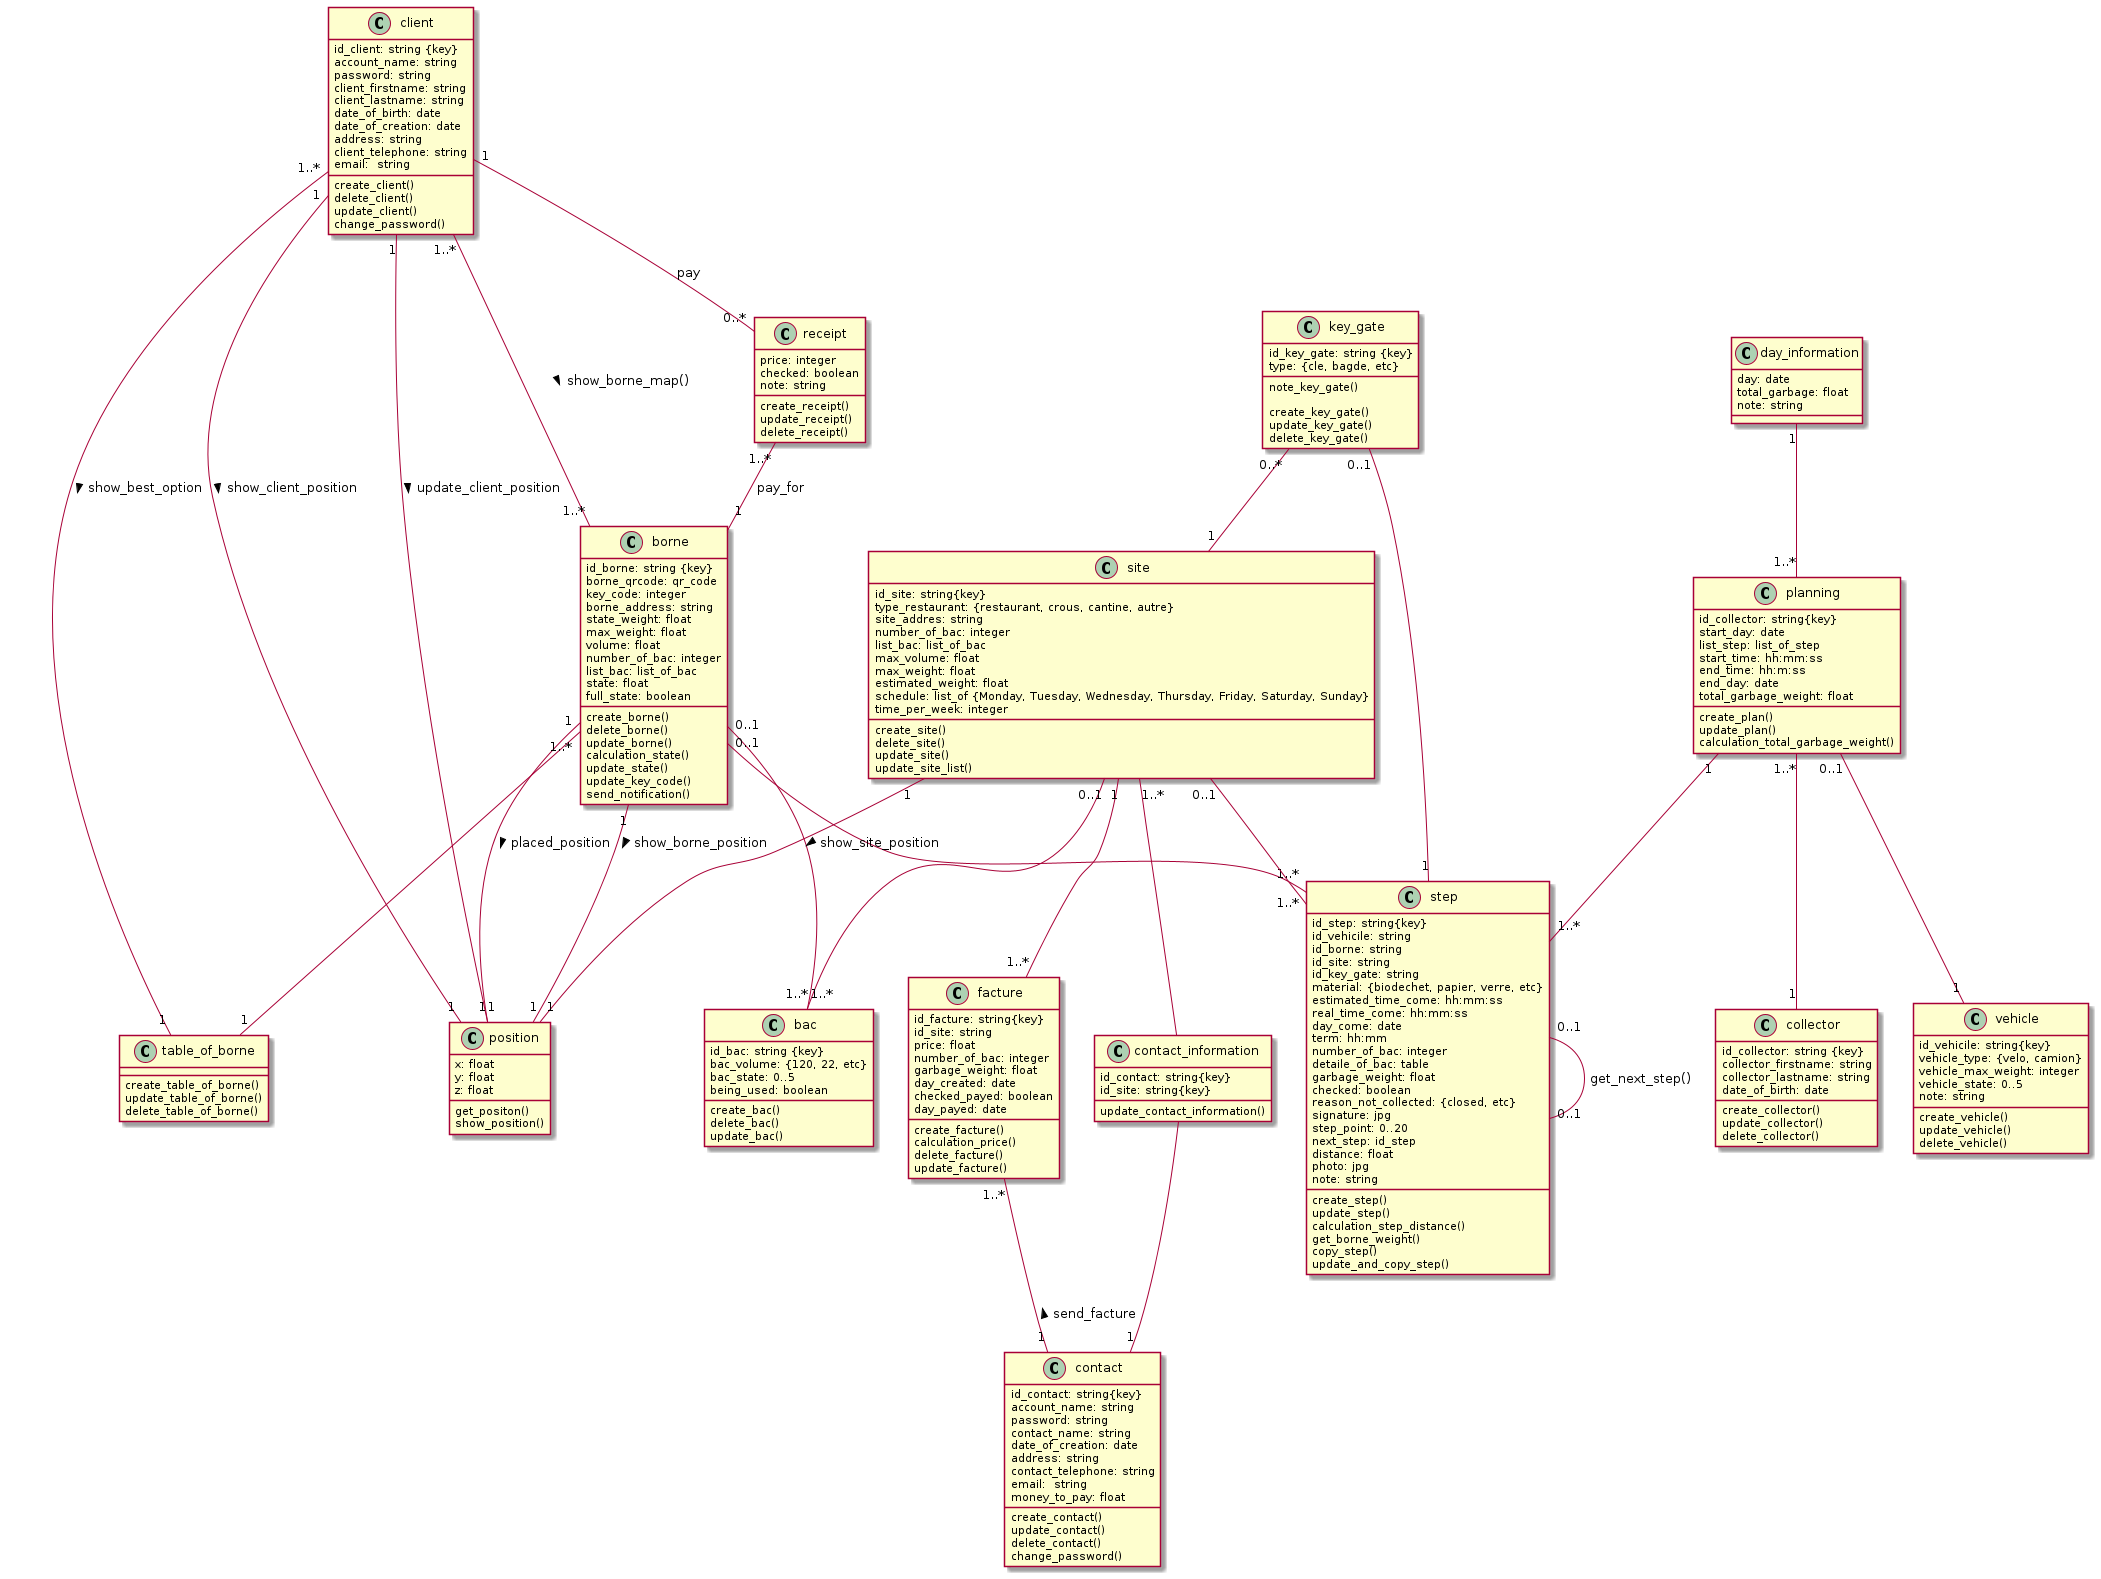

The diagram above was rendered by PlantUML. Its source (embedded in the PNG):
@startuml

class client{
    id_client: string {key}
    account_name: string
    password: string
    client_firstname: string
    client_lastname: string
    date_of_birth: date
    date_of_creation: date
    address: string
    client_telephone: string
    email:  string

    create_client()
    delete_client()
    update_client()
    change_password()
}
class borne{
    id_borne: string {key}
    borne_qrcode: qr_code
    key_code: integer
    borne_address: string
    state_weight: float
    max_weight: float
    volume: float
    number_of_bac: integer
    list_bac: list_of_bac
    state: float
    full_state: boolean

    create_borne()
    delete_borne()
    update_borne()
    calculation_state()
    update_state()
    update_key_code()
    send_notification()
}

class table_of_borne{
    create_table_of_borne()
    update_table_of_borne()
    delete_table_of_borne()
}

class collector{ 
    id_collector: string {key}
    collector_firstname: string
    collector_lastname: string
    date_of_birth: date

    create_collector()
    update_collector()
    delete_collector()
}

class contact{
    id_contact: string{key}
    account_name: string
    password: string
    contact_name: string
    date_of_creation: date
    address: string
    contact_telephone: string
    email:  string
    money_to_pay: float

    create_contact()
    update_contact()
    delete_contact()
    change_password()

}
class site{
    id_site: string{key}
    type_restaurant: {restaurant, crous, cantine, autre}
    site_addres: string
    number_of_bac: integer
    list_bac: list_of_bac
    max_volume: float
    max_weight: float
    estimated_weight: float
    schedule: list_of {Monday, Tuesday, Wednesday, Thursday, Friday, Saturday, Sunday}
    time_per_week: integer

    create_site()
    delete_site()
    update_site()
    update_site_list()
}

class contact_information{
    id_contact: string{key}
    id_site: string{key}

    update_contact_information()
}

class position{
    x: float
    y: float
    z: float

    get_positon()
    show_position()
}

class bac{
    id_bac: string {key}
    bac_volume: {120, 22, etc}
    bac_state: 0..5
    being_used: boolean

    create_bac()
    delete_bac()
    update_bac()
}

class receipt{
    price: integer
    checked: boolean
    note: string

    create_receipt()
    update_receipt()
    delete_receipt()
}


class step{
    id_step: string{key}
    id_vehicile: string
    id_borne: string
    id_site: string
    id_key_gate: string
    material: {biodechet, papier, verre, etc}
    estimated_time_come: hh:mm:ss
    real_time_come: hh:mm:ss
    day_come: date
    term: hh:mm
    number_of_bac: integer
    detaile_of_bac: table
    garbage_weight: float
    checked: boolean
    reason_not_collected: {closed, etc}
    signature: jpg
    step_point: 0..20
    next_step: id_step
    distance: float
    photo: jpg
    note: string

    create_step()
    update_step()
    calculation_step_distance()
    get_borne_weight()
    copy_step()
    update_and_copy_step()
}

class facture{
    id_facture: string{key}
    id_site: string
    price: float
    number_of_bac: integer
    garbage_weight: float
    day_created: date
    checked_payed: boolean
    day_payed: date

    create_facture()
    calculation_price()
    delete_facture()
    update_facture()
}

class planning{
    id_collector: string{key}
    start_day: date
    list_step: list_of_step
    start_time: hh:mm:ss 
    end_time: hh:m:ss
    end_day: date
    total_garbage_weight: float

    create_plan()
    update_plan()
    calculation_total_garbage_weight()
}

class day_information {
    day: date
    total_garbage: float
    note: string
}

class vehicle{
    id_vehicile: string{key}
    vehicle_type: {velo, camion}
    vehicle_max_weight: integer
    vehicle_state: 0..5
    note: string

    create_vehicle()
    update_vehicle()
    delete_vehicle()
}

class key_gate{
    id_key_gate: string {key}
    type: {cle, bagde, etc}
    note_key_gate()

    create_key_gate()
    update_key_gate()
    delete_key_gate()

}

client "1..*" -- "1" table_of_borne : show_best_option >
client "1" -- "1" position: show_client_position >  
client "1" -- "1" position: update_client_position >
client "1" -- "0..*" receipt: pay

borne "1" -- "1" position: placed_position >
borne "1" -- "1" position: show_borne_position >
borne "0..1" -- "1..*" bac
borne "1..*" -- "1..*" client: show_borne_map() <
borne "0..1" -- "1..*" step
borne "1..*" -- "1" table_of_borne

site "1" -- "1" position: show_site_position >
site "0..1" -- "1..*" bac
site "0..1" -- "1..*" step
site "1..*" --  contact_information
site "1" -- "1..*" facture

facture "1..*" -- "1" contact: send_facture <

contact_information -- "1" contact

receipt "1..*" -- "1" borne: pay_for   

step "0..1" -- "0..1" step: get_next_step()

planning "0..1" -- "1" vehicle
planning "1" -- "1..*" step
planning "1..*" -- "1" collector

day_information "1" -- "1..*" planning

key_gate "0..*" -- "1" site
key_gate "0..1" -- "1" step

@enduml